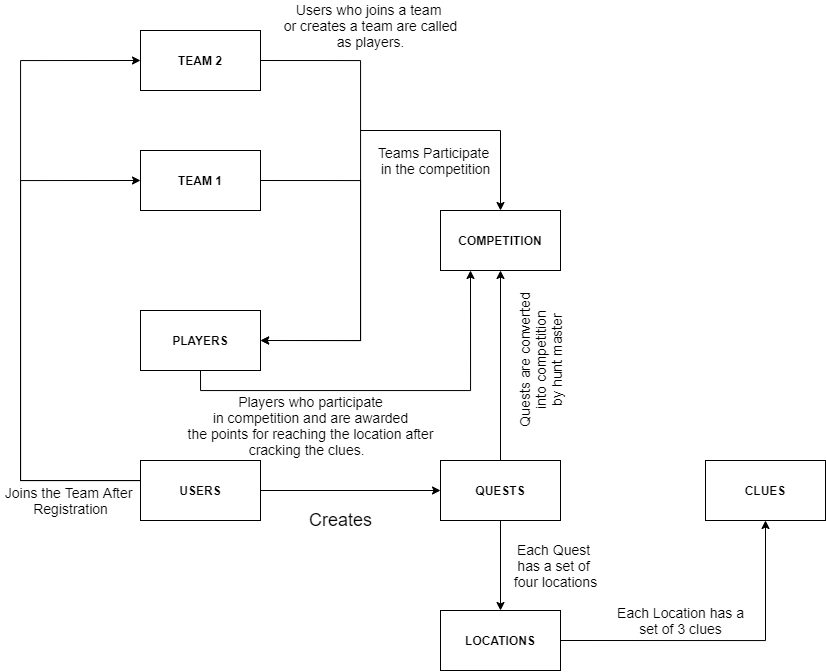

The diagram above was exported from draw.io. Its source (the exported page's mxGraphModel, read from the mxfile embedded in the PNG):
<mxGraphModel dx="1021" dy="529" grid="1" gridSize="10" guides="1" tooltips="1" connect="1" arrows="1" fold="1" page="1" pageScale="1" pageWidth="850" pageHeight="1100" math="0" shadow="0">
  <root>
    <mxCell id="0" />
    <mxCell id="1" parent="0" />
    <mxCell id="BJQ4gc_VJYVcGDRTgUYG-7" style="edgeStyle=orthogonalEdgeStyle;rounded=0;orthogonalLoop=1;jettySize=auto;html=1;exitX=0;exitY=0.5;exitDx=0;exitDy=0;entryX=0;entryY=0.5;entryDx=0;entryDy=0;" edge="1" parent="1" source="BJQ4gc_VJYVcGDRTgUYG-1" target="BJQ4gc_VJYVcGDRTgUYG-4">
      <mxGeometry relative="1" as="geometry">
        <Array as="points">
          <mxPoint x="20" y="510" />
          <mxPoint x="20" y="90" />
        </Array>
      </mxGeometry>
    </mxCell>
    <mxCell id="BJQ4gc_VJYVcGDRTgUYG-9" style="edgeStyle=orthogonalEdgeStyle;rounded=0;orthogonalLoop=1;jettySize=auto;html=1;exitX=0;exitY=0.25;exitDx=0;exitDy=0;entryX=0;entryY=0.5;entryDx=0;entryDy=0;" edge="1" parent="1" source="BJQ4gc_VJYVcGDRTgUYG-1" target="BJQ4gc_VJYVcGDRTgUYG-3">
      <mxGeometry relative="1" as="geometry">
        <Array as="points">
          <mxPoint x="140" y="510" />
          <mxPoint x="20" y="510" />
          <mxPoint x="20" y="210" />
        </Array>
      </mxGeometry>
    </mxCell>
    <mxCell id="BJQ4gc_VJYVcGDRTgUYG-14" style="edgeStyle=orthogonalEdgeStyle;rounded=0;orthogonalLoop=1;jettySize=auto;html=1;exitX=1;exitY=0.5;exitDx=0;exitDy=0;entryX=0;entryY=0.5;entryDx=0;entryDy=0;" edge="1" parent="1" source="BJQ4gc_VJYVcGDRTgUYG-1" target="BJQ4gc_VJYVcGDRTgUYG-5">
      <mxGeometry relative="1" as="geometry" />
    </mxCell>
    <mxCell id="BJQ4gc_VJYVcGDRTgUYG-1" value="&lt;b&gt;USERS&lt;/b&gt;" style="rounded=0;whiteSpace=wrap;html=1;" vertex="1" parent="1">
      <mxGeometry x="140" y="490" width="120" height="60" as="geometry" />
    </mxCell>
    <mxCell id="BJQ4gc_VJYVcGDRTgUYG-37" style="edgeStyle=orthogonalEdgeStyle;rounded=0;orthogonalLoop=1;jettySize=auto;html=1;exitX=0.5;exitY=1;exitDx=0;exitDy=0;entryX=0.25;entryY=1;entryDx=0;entryDy=0;" edge="1" parent="1" source="BJQ4gc_VJYVcGDRTgUYG-2" target="BJQ4gc_VJYVcGDRTgUYG-6">
      <mxGeometry relative="1" as="geometry" />
    </mxCell>
    <mxCell id="BJQ4gc_VJYVcGDRTgUYG-2" value="&lt;b&gt;PLAYERS&lt;/b&gt;" style="rounded=0;whiteSpace=wrap;html=1;" vertex="1" parent="1">
      <mxGeometry x="140" y="340" width="120" height="60" as="geometry" />
    </mxCell>
    <mxCell id="BJQ4gc_VJYVcGDRTgUYG-28" style="edgeStyle=orthogonalEdgeStyle;rounded=0;orthogonalLoop=1;jettySize=auto;html=1;exitX=1;exitY=0.5;exitDx=0;exitDy=0;" edge="1" parent="1" source="BJQ4gc_VJYVcGDRTgUYG-3">
      <mxGeometry relative="1" as="geometry">
        <mxPoint x="260.17647058823536" y="370" as="targetPoint" />
        <Array as="points">
          <mxPoint x="360" y="210" />
          <mxPoint x="360" y="370" />
        </Array>
      </mxGeometry>
    </mxCell>
    <mxCell id="BJQ4gc_VJYVcGDRTgUYG-3" value="&lt;b&gt;TEAM 1&lt;/b&gt;" style="rounded=0;whiteSpace=wrap;html=1;" vertex="1" parent="1">
      <mxGeometry x="140" y="180" width="120" height="60" as="geometry" />
    </mxCell>
    <mxCell id="BJQ4gc_VJYVcGDRTgUYG-27" style="edgeStyle=orthogonalEdgeStyle;rounded=0;orthogonalLoop=1;jettySize=auto;html=1;exitX=1;exitY=0.5;exitDx=0;exitDy=0;entryX=1;entryY=0.5;entryDx=0;entryDy=0;" edge="1" parent="1" source="BJQ4gc_VJYVcGDRTgUYG-4" target="BJQ4gc_VJYVcGDRTgUYG-2">
      <mxGeometry relative="1" as="geometry">
        <Array as="points">
          <mxPoint x="360" y="90" />
          <mxPoint x="360" y="370" />
        </Array>
      </mxGeometry>
    </mxCell>
    <mxCell id="BJQ4gc_VJYVcGDRTgUYG-4" value="&lt;b&gt;TEAM 2&lt;/b&gt;" style="rounded=0;whiteSpace=wrap;html=1;" vertex="1" parent="1">
      <mxGeometry x="140" y="60" width="120" height="60" as="geometry" />
    </mxCell>
    <mxCell id="BJQ4gc_VJYVcGDRTgUYG-16" style="edgeStyle=orthogonalEdgeStyle;rounded=0;orthogonalLoop=1;jettySize=auto;html=1;exitX=0.5;exitY=0;exitDx=0;exitDy=0;entryX=0.5;entryY=1;entryDx=0;entryDy=0;" edge="1" parent="1" source="BJQ4gc_VJYVcGDRTgUYG-5" target="BJQ4gc_VJYVcGDRTgUYG-6">
      <mxGeometry relative="1" as="geometry" />
    </mxCell>
    <mxCell id="BJQ4gc_VJYVcGDRTgUYG-19" style="edgeStyle=orthogonalEdgeStyle;rounded=0;orthogonalLoop=1;jettySize=auto;html=1;exitX=0.5;exitY=1;exitDx=0;exitDy=0;entryX=0.5;entryY=0;entryDx=0;entryDy=0;" edge="1" parent="1" source="BJQ4gc_VJYVcGDRTgUYG-5" target="BJQ4gc_VJYVcGDRTgUYG-18">
      <mxGeometry relative="1" as="geometry" />
    </mxCell>
    <mxCell id="BJQ4gc_VJYVcGDRTgUYG-5" value="&lt;b&gt;QUESTS&lt;/b&gt;" style="rounded=0;whiteSpace=wrap;html=1;" vertex="1" parent="1">
      <mxGeometry x="440" y="490" width="120" height="60" as="geometry" />
    </mxCell>
    <mxCell id="BJQ4gc_VJYVcGDRTgUYG-6" value="&lt;b&gt;COMPETITION&lt;/b&gt;" style="rounded=0;whiteSpace=wrap;html=1;" vertex="1" parent="1">
      <mxGeometry x="440" y="240" width="120" height="60" as="geometry" />
    </mxCell>
    <mxCell id="BJQ4gc_VJYVcGDRTgUYG-10" value="&lt;font style=&quot;font-size: 14px&quot;&gt;Joins the Team After &lt;br&gt;Registration&lt;/font&gt;" style="text;html=1;align=center;verticalAlign=middle;resizable=0;points=[];autosize=1;" vertex="1" parent="1">
      <mxGeometry y="510" width="140" height="40" as="geometry" />
    </mxCell>
    <mxCell id="BJQ4gc_VJYVcGDRTgUYG-13" value="&lt;font style=&quot;font-size: 14px&quot;&gt;Users who joins a team&amp;nbsp;&lt;br&gt;or creates a team are called&lt;br&gt;as players.&lt;/font&gt;" style="text;html=1;align=center;verticalAlign=middle;resizable=0;points=[];autosize=1;" vertex="1" parent="1">
      <mxGeometry x="275" y="30" width="190" height="50" as="geometry" />
    </mxCell>
    <mxCell id="BJQ4gc_VJYVcGDRTgUYG-15" value="&lt;font style=&quot;font-size: 18px&quot;&gt;Creates&lt;/font&gt;" style="text;html=1;align=center;verticalAlign=middle;resizable=0;points=[];autosize=1;" vertex="1" parent="1">
      <mxGeometry x="300" y="540" width="80" height="20" as="geometry" />
    </mxCell>
    <mxCell id="BJQ4gc_VJYVcGDRTgUYG-17" value="&lt;font style=&quot;font-size: 14px&quot;&gt;Quests are converted&lt;br&gt;into competition&lt;br&gt;&amp;nbsp;by hunt master&amp;nbsp;&lt;/font&gt;" style="text;html=1;align=center;verticalAlign=middle;resizable=0;points=[];autosize=1;rotation=270;" vertex="1" parent="1">
      <mxGeometry x="465" y="365" width="150" height="50" as="geometry" />
    </mxCell>
    <mxCell id="BJQ4gc_VJYVcGDRTgUYG-36" style="edgeStyle=orthogonalEdgeStyle;rounded=0;orthogonalLoop=1;jettySize=auto;html=1;exitX=1;exitY=0.5;exitDx=0;exitDy=0;entryX=0.5;entryY=1;entryDx=0;entryDy=0;" edge="1" parent="1" source="BJQ4gc_VJYVcGDRTgUYG-18" target="BJQ4gc_VJYVcGDRTgUYG-31">
      <mxGeometry relative="1" as="geometry" />
    </mxCell>
    <mxCell id="BJQ4gc_VJYVcGDRTgUYG-18" value="&lt;b&gt;LOCATIONS&lt;/b&gt;" style="rounded=0;whiteSpace=wrap;html=1;" vertex="1" parent="1">
      <mxGeometry x="440" y="640" width="120" height="60" as="geometry" />
    </mxCell>
    <mxCell id="BJQ4gc_VJYVcGDRTgUYG-20" value="&lt;font style=&quot;font-size: 14px&quot;&gt;Each Quest&amp;nbsp;&lt;br&gt;has a set of&amp;nbsp;&lt;br&gt;four locations&lt;/font&gt;" style="text;html=1;align=center;verticalAlign=middle;resizable=0;points=[];autosize=1;" vertex="1" parent="1">
      <mxGeometry x="505" y="570" width="100" height="50" as="geometry" />
    </mxCell>
    <mxCell id="BJQ4gc_VJYVcGDRTgUYG-30" value="&lt;font style=&quot;font-size: 14px&quot;&gt;Teams Participate &lt;br&gt;in the competition&lt;/font&gt;" style="text;html=1;align=center;verticalAlign=middle;resizable=0;points=[];autosize=1;rotation=0;" vertex="1" parent="1">
      <mxGeometry x="370" y="170" width="130" height="40" as="geometry" />
    </mxCell>
    <mxCell id="BJQ4gc_VJYVcGDRTgUYG-31" value="&lt;b&gt;CLUES&lt;/b&gt;" style="rounded=0;whiteSpace=wrap;html=1;" vertex="1" parent="1">
      <mxGeometry x="705" y="490" width="120" height="60" as="geometry" />
    </mxCell>
    <mxCell id="BJQ4gc_VJYVcGDRTgUYG-33" value="&lt;font style=&quot;font-size: 14px&quot;&gt;&amp;nbsp;Each Location has a &lt;br&gt;set of 3 clues&lt;/font&gt;" style="text;html=1;align=center;verticalAlign=middle;resizable=0;points=[];autosize=1;" vertex="1" parent="1">
      <mxGeometry x="605" y="630" width="150" height="40" as="geometry" />
    </mxCell>
    <mxCell id="BJQ4gc_VJYVcGDRTgUYG-34" value="" style="endArrow=none;html=1;" edge="1" parent="1">
      <mxGeometry width="50" height="50" relative="1" as="geometry">
        <mxPoint x="360" y="160" as="sourcePoint" />
        <mxPoint x="500" y="160" as="targetPoint" />
      </mxGeometry>
    </mxCell>
    <mxCell id="BJQ4gc_VJYVcGDRTgUYG-35" value="" style="endArrow=classic;html=1;entryX=0.5;entryY=0;entryDx=0;entryDy=0;" edge="1" parent="1" target="BJQ4gc_VJYVcGDRTgUYG-6">
      <mxGeometry width="50" height="50" relative="1" as="geometry">
        <mxPoint x="500" y="160" as="sourcePoint" />
        <mxPoint x="515" y="180" as="targetPoint" />
      </mxGeometry>
    </mxCell>
    <mxCell id="BJQ4gc_VJYVcGDRTgUYG-38" value="&lt;font style=&quot;font-size: 14px&quot;&gt;Players who participate&lt;br&gt;in competition and are awarded&lt;br&gt;the points for reaching the location after&lt;br&gt;cracking the clues.&amp;nbsp;&amp;nbsp;&lt;/font&gt;" style="text;html=1;align=center;verticalAlign=middle;resizable=0;points=[];autosize=1;" vertex="1" parent="1">
      <mxGeometry x="180" y="420" width="260" height="70" as="geometry" />
    </mxCell>
  </root>
</mxGraphModel>